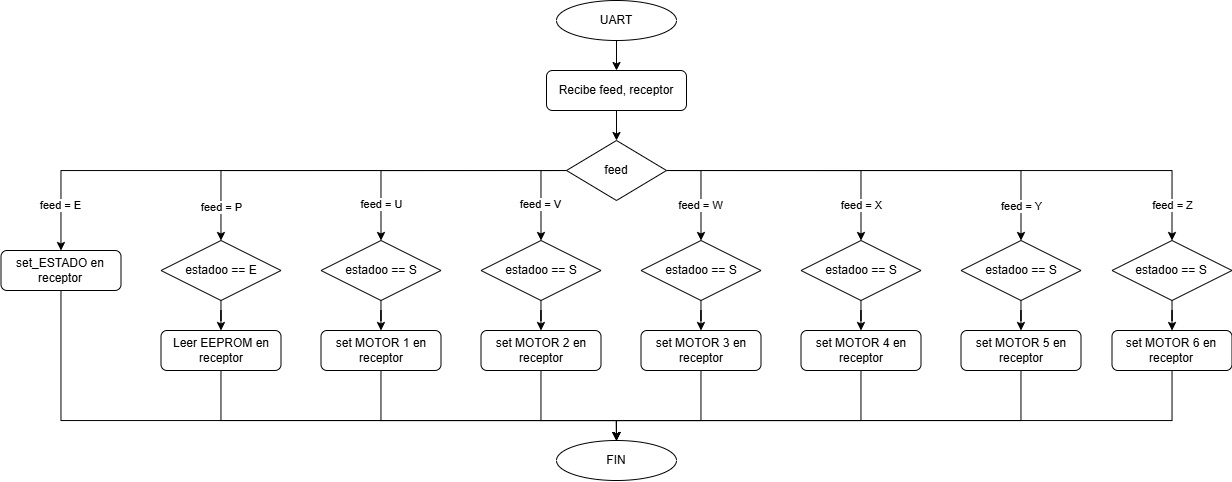

The diagram above was exported from draw.io. Its source (the exported page's mxGraphModel, read from the mxfile embedded in the PNG):
<mxGraphModel dx="2315" dy="833" grid="1" gridSize="10" guides="1" tooltips="1" connect="1" arrows="1" fold="1" page="1" pageScale="1" pageWidth="827" pageHeight="1169" math="0" shadow="0">
  <root>
    <mxCell id="0" />
    <mxCell id="1" parent="0" />
    <mxCell id="yq6mu8XfcQ0MCEiAwWzy-167" edge="1" parent="1" source="yq6mu8XfcQ0MCEiAwWzy-114" style="edgeStyle=orthogonalEdgeStyle;rounded=0;orthogonalLoop=1;jettySize=auto;html=1;exitX=0.5;exitY=1;exitDx=0;exitDy=0;entryX=0.5;entryY=0;entryDx=0;entryDy=0;" target="yq6mu8XfcQ0MCEiAwWzy-115">
      <mxGeometry relative="1" as="geometry" />
    </mxCell>
    <mxCell id="yq6mu8XfcQ0MCEiAwWzy-114" parent="1" style="ellipse;whiteSpace=wrap;html=1;" value="UART" vertex="1">
      <mxGeometry height="40" width="120" x="354" y="40" as="geometry" />
    </mxCell>
    <mxCell id="yq6mu8XfcQ0MCEiAwWzy-168" edge="1" parent="1" source="yq6mu8XfcQ0MCEiAwWzy-115" style="edgeStyle=orthogonalEdgeStyle;rounded=0;orthogonalLoop=1;jettySize=auto;html=1;exitX=0.5;exitY=1;exitDx=0;exitDy=0;entryX=0.5;entryY=0;entryDx=0;entryDy=0;" target="yq6mu8XfcQ0MCEiAwWzy-116">
      <mxGeometry relative="1" as="geometry" />
    </mxCell>
    <mxCell id="yq6mu8XfcQ0MCEiAwWzy-115" parent="1" style="rounded=1;whiteSpace=wrap;html=1;" value="Recibe feed, receptor" vertex="1">
      <mxGeometry height="40" width="140" x="344" y="110" as="geometry" />
    </mxCell>
    <mxCell id="yq6mu8XfcQ0MCEiAwWzy-133" edge="1" parent="1" source="yq6mu8XfcQ0MCEiAwWzy-116" style="edgeStyle=orthogonalEdgeStyle;rounded=0;orthogonalLoop=1;jettySize=auto;html=1;exitX=0;exitY=0.5;exitDx=0;exitDy=0;" target="yq6mu8XfcQ0MCEiAwWzy-117">
      <mxGeometry relative="1" as="geometry" />
    </mxCell>
    <mxCell id="yq6mu8XfcQ0MCEiAwWzy-142" connectable="0" parent="yq6mu8XfcQ0MCEiAwWzy-133" style="edgeLabel;html=1;align=center;verticalAlign=middle;resizable=0;points=[];" value="feed = E" vertex="1">
      <mxGeometry relative="1" x="0.8459" y="-1" as="geometry">
        <mxPoint as="offset" />
      </mxGeometry>
    </mxCell>
    <mxCell id="yq6mu8XfcQ0MCEiAwWzy-135" edge="1" parent="1" source="yq6mu8XfcQ0MCEiAwWzy-116" style="edgeStyle=orthogonalEdgeStyle;rounded=0;orthogonalLoop=1;jettySize=auto;html=1;" target="yq6mu8XfcQ0MCEiAwWzy-118">
      <mxGeometry relative="1" as="geometry" />
    </mxCell>
    <mxCell id="yq6mu8XfcQ0MCEiAwWzy-143" connectable="0" parent="yq6mu8XfcQ0MCEiAwWzy-135" style="edgeLabel;html=1;align=center;verticalAlign=middle;resizable=0;points=[];" value="feed = P" vertex="1">
      <mxGeometry relative="1" x="0.8374" as="geometry">
        <mxPoint as="offset" />
      </mxGeometry>
    </mxCell>
    <mxCell id="yq6mu8XfcQ0MCEiAwWzy-136" edge="1" parent="1" source="yq6mu8XfcQ0MCEiAwWzy-116" style="edgeStyle=orthogonalEdgeStyle;rounded=0;orthogonalLoop=1;jettySize=auto;html=1;exitX=0;exitY=0.5;exitDx=0;exitDy=0;entryX=0.5;entryY=0;entryDx=0;entryDy=0;" target="yq6mu8XfcQ0MCEiAwWzy-120">
      <mxGeometry relative="1" as="geometry" />
    </mxCell>
    <mxCell id="yq6mu8XfcQ0MCEiAwWzy-144" connectable="0" parent="yq6mu8XfcQ0MCEiAwWzy-136" style="edgeLabel;html=1;align=center;verticalAlign=middle;resizable=0;points=[];" value="feed = U" vertex="1">
      <mxGeometry relative="1" x="0.7147" as="geometry">
        <mxPoint as="offset" />
      </mxGeometry>
    </mxCell>
    <mxCell id="yq6mu8XfcQ0MCEiAwWzy-137" edge="1" parent="1" source="yq6mu8XfcQ0MCEiAwWzy-116" style="edgeStyle=orthogonalEdgeStyle;rounded=0;orthogonalLoop=1;jettySize=auto;html=1;exitX=0;exitY=0.5;exitDx=0;exitDy=0;entryX=0.5;entryY=0;entryDx=0;entryDy=0;" target="yq6mu8XfcQ0MCEiAwWzy-123">
      <mxGeometry relative="1" as="geometry" />
    </mxCell>
    <mxCell id="yq6mu8XfcQ0MCEiAwWzy-145" connectable="0" parent="yq6mu8XfcQ0MCEiAwWzy-137" style="edgeLabel;html=1;align=center;verticalAlign=middle;resizable=0;points=[];" value="feed = V" vertex="1">
      <mxGeometry relative="1" x="0.2274" y="-1" as="geometry">
        <mxPoint as="offset" />
      </mxGeometry>
    </mxCell>
    <mxCell id="yq6mu8XfcQ0MCEiAwWzy-138" edge="1" parent="1" source="yq6mu8XfcQ0MCEiAwWzy-116" style="edgeStyle=orthogonalEdgeStyle;rounded=0;orthogonalLoop=1;jettySize=auto;html=1;exitX=1;exitY=0.5;exitDx=0;exitDy=0;entryX=0.5;entryY=0;entryDx=0;entryDy=0;" target="yq6mu8XfcQ0MCEiAwWzy-125">
      <mxGeometry relative="1" as="geometry" />
    </mxCell>
    <mxCell id="yq6mu8XfcQ0MCEiAwWzy-146" connectable="0" parent="yq6mu8XfcQ0MCEiAwWzy-138" style="edgeLabel;html=1;align=center;verticalAlign=middle;resizable=0;points=[];" value="feed = W" vertex="1">
      <mxGeometry relative="1" x="0.3196" y="-1" as="geometry">
        <mxPoint as="offset" />
      </mxGeometry>
    </mxCell>
    <mxCell id="yq6mu8XfcQ0MCEiAwWzy-139" edge="1" parent="1" source="yq6mu8XfcQ0MCEiAwWzy-116" style="edgeStyle=orthogonalEdgeStyle;rounded=0;orthogonalLoop=1;jettySize=auto;html=1;exitX=1;exitY=0.5;exitDx=0;exitDy=0;entryX=0.5;entryY=0;entryDx=0;entryDy=0;" target="yq6mu8XfcQ0MCEiAwWzy-127">
      <mxGeometry relative="1" as="geometry" />
    </mxCell>
    <mxCell id="yq6mu8XfcQ0MCEiAwWzy-147" connectable="0" parent="yq6mu8XfcQ0MCEiAwWzy-139" style="edgeLabel;html=1;align=center;verticalAlign=middle;resizable=0;points=[];" value="feed = X" vertex="1">
      <mxGeometry relative="1" x="0.7278" as="geometry">
        <mxPoint as="offset" />
      </mxGeometry>
    </mxCell>
    <mxCell id="yq6mu8XfcQ0MCEiAwWzy-140" edge="1" parent="1" source="yq6mu8XfcQ0MCEiAwWzy-116" style="edgeStyle=orthogonalEdgeStyle;rounded=0;orthogonalLoop=1;jettySize=auto;html=1;exitX=1;exitY=0.5;exitDx=0;exitDy=0;entryX=0.5;entryY=0;entryDx=0;entryDy=0;" target="yq6mu8XfcQ0MCEiAwWzy-129">
      <mxGeometry relative="1" as="geometry" />
    </mxCell>
    <mxCell id="yq6mu8XfcQ0MCEiAwWzy-148" connectable="0" parent="yq6mu8XfcQ0MCEiAwWzy-140" style="edgeLabel;html=1;align=center;verticalAlign=middle;resizable=0;points=[];" value="feed = Y" vertex="1">
      <mxGeometry relative="1" x="0.8367" as="geometry">
        <mxPoint as="offset" />
      </mxGeometry>
    </mxCell>
    <mxCell id="yq6mu8XfcQ0MCEiAwWzy-141" edge="1" parent="1" source="yq6mu8XfcQ0MCEiAwWzy-116" style="edgeStyle=orthogonalEdgeStyle;rounded=0;orthogonalLoop=1;jettySize=auto;html=1;entryX=0.5;entryY=0;entryDx=0;entryDy=0;" target="yq6mu8XfcQ0MCEiAwWzy-131">
      <mxGeometry relative="1" as="geometry" />
    </mxCell>
    <mxCell id="yq6mu8XfcQ0MCEiAwWzy-149" connectable="0" parent="yq6mu8XfcQ0MCEiAwWzy-141" style="edgeLabel;html=1;align=center;verticalAlign=middle;resizable=0;points=[];" value="&lt;span style=&quot;color: rgba(0, 0, 0, 0); font-family: monospace; font-size: 0px; text-align: start; background-color: rgb(236, 236, 236);&quot;&gt;%3CmxGraphModel%3E%3Croot%3E%3CmxCell%20id%3D%220%22%2F%3E%3CmxCell%20id%3D%221%22%20parent%3D%220%22%2F%3E%3CmxCell%20id%3D%222%22%20parent%3D%221%22%20style%3D%22ellipse%3BwhiteSpace%3Dwrap%3Bhtml%3D1%3B%22%20value%3D%22UART%22%20vertex%3D%221%22%3E%3CmxGeometry%20height%3D%2240%22%20width%3D%22120%22%20x%3D%22354%22%20y%3D%2240%22%20as%3D%22geometry%22%2F%3E%3C%2FmxCell%3E%3C%2Froot%3E%3C%2FmxGraphModel%3F&lt;/span&gt;" vertex="1">
      <mxGeometry relative="1" x="0.8826" as="geometry">
        <mxPoint as="offset" />
      </mxGeometry>
    </mxCell>
    <mxCell id="yq6mu8XfcQ0MCEiAwWzy-169" connectable="0" parent="yq6mu8XfcQ0MCEiAwWzy-141" style="edgeLabel;html=1;align=center;verticalAlign=middle;resizable=0;points=[];" value="feed = Z" vertex="1">
      <mxGeometry relative="1" x="0.8777" as="geometry">
        <mxPoint as="offset" />
      </mxGeometry>
    </mxCell>
    <mxCell id="yq6mu8XfcQ0MCEiAwWzy-116" parent="1" style="rhombus;whiteSpace=wrap;html=1;" value="feed" vertex="1">
      <mxGeometry height="60" width="100" x="364" y="180" as="geometry" />
    </mxCell>
    <mxCell id="yq6mu8XfcQ0MCEiAwWzy-158" edge="1" parent="1" source="yq6mu8XfcQ0MCEiAwWzy-117" style="edgeStyle=orthogonalEdgeStyle;rounded=0;orthogonalLoop=1;jettySize=auto;html=1;entryX=0.5;entryY=0;entryDx=0;entryDy=0;" target="yq6mu8XfcQ0MCEiAwWzy-157">
      <mxGeometry relative="1" as="geometry">
        <Array as="points">
          <mxPoint x="-141" y="460" />
          <mxPoint x="414" y="460" />
        </Array>
      </mxGeometry>
    </mxCell>
    <mxCell id="yq6mu8XfcQ0MCEiAwWzy-117" parent="1" style="rounded=1;whiteSpace=wrap;html=1;" value="set_ESTADO en receptor" vertex="1">
      <mxGeometry height="40" width="120" x="-201.5" y="290" as="geometry" />
    </mxCell>
    <mxCell id="yq6mu8XfcQ0MCEiAwWzy-156" edge="1" parent="1" source="yq6mu8XfcQ0MCEiAwWzy-118" style="edgeStyle=orthogonalEdgeStyle;rounded=0;orthogonalLoop=1;jettySize=auto;html=1;" target="yq6mu8XfcQ0MCEiAwWzy-119" value="">
      <mxGeometry relative="1" as="geometry" />
    </mxCell>
    <mxCell id="yq6mu8XfcQ0MCEiAwWzy-118" parent="1" style="rhombus;whiteSpace=wrap;html=1;" value="estadoo == E" vertex="1">
      <mxGeometry height="60" width="120" x="-41.5" y="280" as="geometry" />
    </mxCell>
    <mxCell id="yq6mu8XfcQ0MCEiAwWzy-159" edge="1" parent="1" source="yq6mu8XfcQ0MCEiAwWzy-119" style="edgeStyle=orthogonalEdgeStyle;rounded=0;orthogonalLoop=1;jettySize=auto;html=1;entryX=0.5;entryY=0;entryDx=0;entryDy=0;" target="yq6mu8XfcQ0MCEiAwWzy-157">
      <mxGeometry relative="1" as="geometry">
        <Array as="points">
          <mxPoint x="18" y="460" />
          <mxPoint x="414" y="460" />
        </Array>
      </mxGeometry>
    </mxCell>
    <mxCell id="yq6mu8XfcQ0MCEiAwWzy-119" parent="1" style="rounded=1;whiteSpace=wrap;html=1;" value="Leer EEPROM en receptor" vertex="1">
      <mxGeometry height="40" width="120" x="-41.5" y="370" as="geometry" />
    </mxCell>
    <mxCell id="yq6mu8XfcQ0MCEiAwWzy-155" edge="1" parent="1" source="yq6mu8XfcQ0MCEiAwWzy-120" style="edgeStyle=orthogonalEdgeStyle;rounded=0;orthogonalLoop=1;jettySize=auto;html=1;" target="yq6mu8XfcQ0MCEiAwWzy-121" value="">
      <mxGeometry relative="1" as="geometry" />
    </mxCell>
    <mxCell id="yq6mu8XfcQ0MCEiAwWzy-120" parent="1" style="rhombus;whiteSpace=wrap;html=1;" value="estadoo == S" vertex="1">
      <mxGeometry height="60" width="120" x="118.5" y="280" as="geometry" />
    </mxCell>
    <mxCell id="yq6mu8XfcQ0MCEiAwWzy-160" edge="1" parent="1" source="yq6mu8XfcQ0MCEiAwWzy-121" style="edgeStyle=orthogonalEdgeStyle;rounded=0;orthogonalLoop=1;jettySize=auto;html=1;" target="yq6mu8XfcQ0MCEiAwWzy-157">
      <mxGeometry relative="1" as="geometry">
        <Array as="points">
          <mxPoint x="178" y="460" />
          <mxPoint x="414" y="460" />
        </Array>
      </mxGeometry>
    </mxCell>
    <mxCell id="yq6mu8XfcQ0MCEiAwWzy-121" parent="1" style="rounded=1;whiteSpace=wrap;html=1;" value="set MOTOR 1 en receptor" vertex="1">
      <mxGeometry height="40" width="120" x="118.5" y="370" as="geometry" />
    </mxCell>
    <mxCell id="yq6mu8XfcQ0MCEiAwWzy-154" edge="1" parent="1" source="yq6mu8XfcQ0MCEiAwWzy-123" style="edgeStyle=orthogonalEdgeStyle;rounded=0;orthogonalLoop=1;jettySize=auto;html=1;" target="yq6mu8XfcQ0MCEiAwWzy-124" value="">
      <mxGeometry relative="1" as="geometry" />
    </mxCell>
    <mxCell id="yq6mu8XfcQ0MCEiAwWzy-123" parent="1" style="rhombus;whiteSpace=wrap;html=1;" value="estadoo == S" vertex="1">
      <mxGeometry height="60" width="120" x="278.5" y="280" as="geometry" />
    </mxCell>
    <mxCell id="yq6mu8XfcQ0MCEiAwWzy-161" edge="1" parent="1" source="yq6mu8XfcQ0MCEiAwWzy-124" style="edgeStyle=orthogonalEdgeStyle;rounded=0;orthogonalLoop=1;jettySize=auto;html=1;entryX=0.5;entryY=0;entryDx=0;entryDy=0;" target="yq6mu8XfcQ0MCEiAwWzy-157">
      <mxGeometry relative="1" as="geometry">
        <Array as="points">
          <mxPoint x="338" y="460" />
          <mxPoint x="414" y="460" />
        </Array>
      </mxGeometry>
    </mxCell>
    <mxCell id="yq6mu8XfcQ0MCEiAwWzy-124" parent="1" style="rounded=1;whiteSpace=wrap;html=1;" value="set MOTOR 2 en receptor" vertex="1">
      <mxGeometry height="40" width="120" x="278.5" y="370" as="geometry" />
    </mxCell>
    <mxCell id="yq6mu8XfcQ0MCEiAwWzy-153" edge="1" parent="1" source="yq6mu8XfcQ0MCEiAwWzy-125" style="edgeStyle=orthogonalEdgeStyle;rounded=0;orthogonalLoop=1;jettySize=auto;html=1;" target="yq6mu8XfcQ0MCEiAwWzy-126" value="">
      <mxGeometry relative="1" as="geometry" />
    </mxCell>
    <mxCell id="yq6mu8XfcQ0MCEiAwWzy-125" parent="1" style="rhombus;whiteSpace=wrap;html=1;" value="estadoo == S" vertex="1">
      <mxGeometry height="60" width="120" x="438.5" y="280" as="geometry" />
    </mxCell>
    <mxCell id="yq6mu8XfcQ0MCEiAwWzy-162" edge="1" parent="1" source="yq6mu8XfcQ0MCEiAwWzy-126" style="edgeStyle=orthogonalEdgeStyle;rounded=0;orthogonalLoop=1;jettySize=auto;html=1;entryX=0.5;entryY=0;entryDx=0;entryDy=0;" target="yq6mu8XfcQ0MCEiAwWzy-157">
      <mxGeometry relative="1" as="geometry">
        <Array as="points">
          <mxPoint x="498" y="460" />
          <mxPoint x="414" y="460" />
        </Array>
      </mxGeometry>
    </mxCell>
    <mxCell id="yq6mu8XfcQ0MCEiAwWzy-126" parent="1" style="rounded=1;whiteSpace=wrap;html=1;" value="set MOTOR 3 en receptor" vertex="1">
      <mxGeometry height="40" width="120" x="438.5" y="370" as="geometry" />
    </mxCell>
    <mxCell id="yq6mu8XfcQ0MCEiAwWzy-152" edge="1" parent="1" source="yq6mu8XfcQ0MCEiAwWzy-127" style="edgeStyle=orthogonalEdgeStyle;rounded=0;orthogonalLoop=1;jettySize=auto;html=1;" target="yq6mu8XfcQ0MCEiAwWzy-128" value="">
      <mxGeometry relative="1" as="geometry" />
    </mxCell>
    <mxCell id="yq6mu8XfcQ0MCEiAwWzy-127" parent="1" style="rhombus;whiteSpace=wrap;html=1;" value="estadoo == S" vertex="1">
      <mxGeometry height="60" width="120" x="598.5" y="280" as="geometry" />
    </mxCell>
    <mxCell id="yq6mu8XfcQ0MCEiAwWzy-163" edge="1" parent="1" source="yq6mu8XfcQ0MCEiAwWzy-128" style="edgeStyle=orthogonalEdgeStyle;rounded=0;orthogonalLoop=1;jettySize=auto;html=1;entryX=0.5;entryY=0;entryDx=0;entryDy=0;" target="yq6mu8XfcQ0MCEiAwWzy-157">
      <mxGeometry relative="1" as="geometry">
        <Array as="points">
          <mxPoint x="658" y="460" />
          <mxPoint x="414" y="460" />
        </Array>
      </mxGeometry>
    </mxCell>
    <mxCell id="yq6mu8XfcQ0MCEiAwWzy-128" parent="1" style="rounded=1;whiteSpace=wrap;html=1;" value="set MOTOR 4 en receptor" vertex="1">
      <mxGeometry height="40" width="120" x="598.5" y="370" as="geometry" />
    </mxCell>
    <mxCell id="yq6mu8XfcQ0MCEiAwWzy-151" edge="1" parent="1" source="yq6mu8XfcQ0MCEiAwWzy-129" style="edgeStyle=orthogonalEdgeStyle;rounded=0;orthogonalLoop=1;jettySize=auto;html=1;" target="yq6mu8XfcQ0MCEiAwWzy-130" value="">
      <mxGeometry relative="1" as="geometry" />
    </mxCell>
    <mxCell id="yq6mu8XfcQ0MCEiAwWzy-129" parent="1" style="rhombus;whiteSpace=wrap;html=1;" value="estadoo == S" vertex="1">
      <mxGeometry height="60" width="120" x="758.5" y="280" as="geometry" />
    </mxCell>
    <mxCell id="yq6mu8XfcQ0MCEiAwWzy-164" edge="1" parent="1" source="yq6mu8XfcQ0MCEiAwWzy-130" style="edgeStyle=orthogonalEdgeStyle;rounded=0;orthogonalLoop=1;jettySize=auto;html=1;entryX=0.5;entryY=0;entryDx=0;entryDy=0;" target="yq6mu8XfcQ0MCEiAwWzy-157">
      <mxGeometry relative="1" as="geometry">
        <Array as="points">
          <mxPoint x="819" y="460" />
          <mxPoint x="414" y="460" />
        </Array>
      </mxGeometry>
    </mxCell>
    <mxCell id="yq6mu8XfcQ0MCEiAwWzy-130" parent="1" style="rounded=1;whiteSpace=wrap;html=1;" value="set MOTOR 5 en receptor" vertex="1">
      <mxGeometry height="40" width="120" x="758.5" y="370" as="geometry" />
    </mxCell>
    <mxCell id="yq6mu8XfcQ0MCEiAwWzy-150" edge="1" parent="1" source="yq6mu8XfcQ0MCEiAwWzy-131" style="edgeStyle=orthogonalEdgeStyle;rounded=0;orthogonalLoop=1;jettySize=auto;html=1;" target="yq6mu8XfcQ0MCEiAwWzy-132" value="">
      <mxGeometry relative="1" as="geometry" />
    </mxCell>
    <mxCell id="yq6mu8XfcQ0MCEiAwWzy-131" parent="1" style="rhombus;whiteSpace=wrap;html=1;" value="estadoo == S" vertex="1">
      <mxGeometry height="60" width="120" x="909.5" y="280" as="geometry" />
    </mxCell>
    <mxCell id="yq6mu8XfcQ0MCEiAwWzy-165" edge="1" parent="1" source="yq6mu8XfcQ0MCEiAwWzy-132" style="edgeStyle=orthogonalEdgeStyle;rounded=0;orthogonalLoop=1;jettySize=auto;html=1;" target="yq6mu8XfcQ0MCEiAwWzy-157">
      <mxGeometry relative="1" as="geometry">
        <Array as="points">
          <mxPoint x="969" y="460" />
          <mxPoint x="414" y="460" />
        </Array>
      </mxGeometry>
    </mxCell>
    <mxCell id="yq6mu8XfcQ0MCEiAwWzy-132" parent="1" style="rounded=1;whiteSpace=wrap;html=1;" value="set MOTOR 6 en receptor" vertex="1">
      <mxGeometry height="40" width="120" x="909.5" y="370" as="geometry" />
    </mxCell>
    <mxCell id="yq6mu8XfcQ0MCEiAwWzy-157" parent="1" style="ellipse;whiteSpace=wrap;html=1;" value="FIN" vertex="1">
      <mxGeometry height="40" width="120" x="354" y="480" as="geometry" />
    </mxCell>
  </root>
</mxGraphModel>